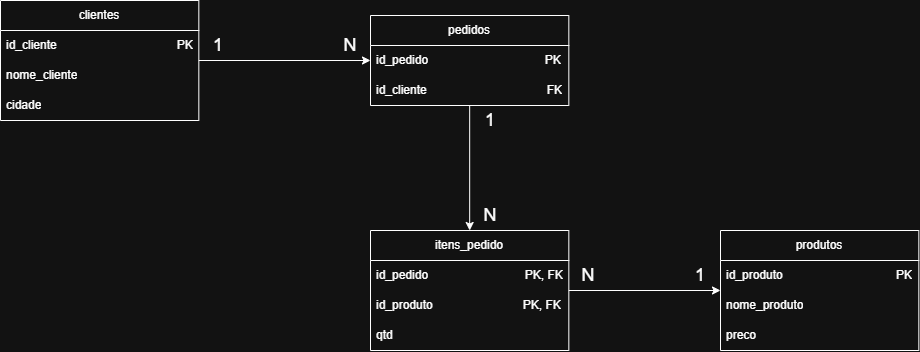

The diagram above was exported from draw.io. Its source (the exported page's mxGraphModel, read from the mxfile embedded in the PNG):
<mxGraphModel dx="958" dy="590" grid="1" gridSize="10" guides="1" tooltips="1" connect="1" arrows="1" fold="1" page="1" pageScale="1" pageWidth="827" pageHeight="1169" math="0" shadow="0">
  <root>
    <mxCell id="0" />
    <mxCell id="1" parent="0" />
    <mxCell id="toAigGBdlntTEfY2goKV-10" edge="1" parent="1" source="toAigGBdlntTEfY2goKV-1" style="edgeStyle=orthogonalEdgeStyle;rounded=0;orthogonalLoop=1;jettySize=auto;html=1;exitX=1;exitY=0.5;exitDx=0;exitDy=0;entryX=0;entryY=0.5;entryDx=0;entryDy=0;" target="toAigGBdlntTEfY2goKV-5">
      <mxGeometry relative="1" as="geometry">
        <mxPoint x="390" y="130" as="targetPoint" />
      </mxGeometry>
    </mxCell>
    <mxCell id="toAigGBdlntTEfY2goKV-1" parent="1" style="swimlane;fontStyle=0;childLayout=stackLayout;horizontal=1;startSize=30;horizontalStack=0;resizeParent=1;resizeParentMax=0;resizeLast=0;collapsible=1;marginBottom=0;whiteSpace=wrap;html=1;" value="clientes" vertex="1">
      <mxGeometry height="120" width="198.33" x="70" y="30" as="geometry" />
    </mxCell>
    <mxCell id="toAigGBdlntTEfY2goKV-2" parent="toAigGBdlntTEfY2goKV-1" style="text;strokeColor=none;fillColor=none;align=left;verticalAlign=middle;spacingLeft=4;spacingRight=4;overflow=hidden;points=[[0,0.5],[1,0.5]];portConstraint=eastwest;rotatable=0;whiteSpace=wrap;html=1;" value="id_cliente&amp;nbsp; &amp;nbsp; &amp;nbsp; &amp;nbsp; &amp;nbsp; &amp;nbsp; &amp;nbsp; &amp;nbsp; &amp;nbsp; &amp;nbsp; &amp;nbsp; &amp;nbsp; &amp;nbsp; &amp;nbsp; &amp;nbsp; &amp;nbsp; &amp;nbsp; &amp;nbsp; PK" vertex="1">
      <mxGeometry height="30" width="198.33" y="30" as="geometry" />
    </mxCell>
    <mxCell id="toAigGBdlntTEfY2goKV-3" parent="toAigGBdlntTEfY2goKV-1" style="text;strokeColor=none;fillColor=none;align=left;verticalAlign=middle;spacingLeft=4;spacingRight=4;overflow=hidden;points=[[0,0.5],[1,0.5]];portConstraint=eastwest;rotatable=0;whiteSpace=wrap;html=1;" value="nome_cliente" vertex="1">
      <mxGeometry height="30" width="198.33" y="60" as="geometry" />
    </mxCell>
    <mxCell id="toAigGBdlntTEfY2goKV-4" parent="toAigGBdlntTEfY2goKV-1" style="text;strokeColor=none;fillColor=none;align=left;verticalAlign=middle;spacingLeft=4;spacingRight=4;overflow=hidden;points=[[0,0.5],[1,0.5]];portConstraint=eastwest;rotatable=0;whiteSpace=wrap;html=1;" value="cidade" vertex="1">
      <mxGeometry height="30" width="198.33" y="90" as="geometry" />
    </mxCell>
    <mxCell id="N1tzSRBLM_hocqG5FAGg-10" edge="1" parent="1" source="toAigGBdlntTEfY2goKV-5" style="edgeStyle=orthogonalEdgeStyle;rounded=0;orthogonalLoop=1;jettySize=auto;html=1;exitX=0.5;exitY=1;exitDx=0;exitDy=0;entryX=0.5;entryY=0;entryDx=0;entryDy=0;" target="toAigGBdlntTEfY2goKV-13">
      <mxGeometry relative="1" as="geometry" />
    </mxCell>
    <mxCell id="toAigGBdlntTEfY2goKV-5" parent="1" style="swimlane;fontStyle=0;childLayout=stackLayout;horizontal=1;startSize=30;horizontalStack=0;resizeParent=1;resizeParentMax=0;resizeLast=0;collapsible=1;marginBottom=0;whiteSpace=wrap;html=1;" value="pedidos" vertex="1">
      <mxGeometry height="90" width="198.33" x="440" y="45" as="geometry" />
    </mxCell>
    <mxCell id="toAigGBdlntTEfY2goKV-6" parent="toAigGBdlntTEfY2goKV-5" style="text;strokeColor=none;fillColor=none;align=left;verticalAlign=middle;spacingLeft=4;spacingRight=4;overflow=hidden;points=[[0,0.5],[1,0.5]];portConstraint=eastwest;rotatable=0;whiteSpace=wrap;html=1;" value="id_pedido&amp;nbsp; &amp;nbsp; &amp;nbsp; &amp;nbsp; &amp;nbsp; &amp;nbsp; &amp;nbsp; &amp;nbsp; &amp;nbsp; &amp;nbsp; &amp;nbsp; &amp;nbsp; &amp;nbsp; &amp;nbsp; &amp;nbsp; &amp;nbsp; &amp;nbsp; &amp;nbsp;PK" vertex="1">
      <mxGeometry height="30" width="198.33" y="30" as="geometry" />
    </mxCell>
    <mxCell id="toAigGBdlntTEfY2goKV-7" parent="toAigGBdlntTEfY2goKV-5" style="text;strokeColor=none;fillColor=none;align=left;verticalAlign=middle;spacingLeft=4;spacingRight=4;overflow=hidden;points=[[0,0.5],[1,0.5]];portConstraint=eastwest;rotatable=0;whiteSpace=wrap;html=1;" value="id_cliente&amp;nbsp; &amp;nbsp; &amp;nbsp; &amp;nbsp; &amp;nbsp; &amp;nbsp; &amp;nbsp; &amp;nbsp; &amp;nbsp; &amp;nbsp; &amp;nbsp; &amp;nbsp; &amp;nbsp; &amp;nbsp; &amp;nbsp; &amp;nbsp; &amp;nbsp; &amp;nbsp; FK" vertex="1">
      <mxGeometry height="30" width="198.33" y="60" as="geometry" />
    </mxCell>
    <mxCell id="toAigGBdlntTEfY2goKV-11" parent="1" style="text;html=1;whiteSpace=wrap;strokeColor=none;fillColor=none;align=center;verticalAlign=middle;rounded=0;" value="&lt;font style=&quot;font-size: 18px;&quot;&gt;1&lt;/font&gt;" vertex="1">
      <mxGeometry height="30" width="40" x="268.33" y="60" as="geometry" />
    </mxCell>
    <mxCell id="toAigGBdlntTEfY2goKV-12" parent="1" style="text;html=1;whiteSpace=wrap;strokeColor=none;fillColor=none;align=center;verticalAlign=middle;rounded=0;" value="&lt;font style=&quot;font-size: 18px;&quot;&gt;N&lt;/font&gt;" vertex="1">
      <mxGeometry height="30" width="40" x="400" y="60" as="geometry" />
    </mxCell>
    <mxCell id="N1tzSRBLM_hocqG5FAGg-11" edge="1" parent="1" source="toAigGBdlntTEfY2goKV-13" style="edgeStyle=orthogonalEdgeStyle;rounded=0;orthogonalLoop=1;jettySize=auto;html=1;exitX=1;exitY=0.5;exitDx=0;exitDy=0;entryX=0;entryY=0.5;entryDx=0;entryDy=0;" target="N1tzSRBLM_hocqG5FAGg-1">
      <mxGeometry relative="1" as="geometry">
        <mxPoint x="770" y="340" as="targetPoint" />
      </mxGeometry>
    </mxCell>
    <mxCell id="toAigGBdlntTEfY2goKV-13" parent="1" style="swimlane;fontStyle=0;childLayout=stackLayout;horizontal=1;startSize=30;horizontalStack=0;resizeParent=1;resizeParentMax=0;resizeLast=0;collapsible=1;marginBottom=0;whiteSpace=wrap;html=1;" value="itens_pedido" vertex="1">
      <mxGeometry height="120" width="198.33" x="440" y="260" as="geometry" />
    </mxCell>
    <mxCell id="toAigGBdlntTEfY2goKV-14" parent="toAigGBdlntTEfY2goKV-13" style="text;strokeColor=none;fillColor=none;align=left;verticalAlign=middle;spacingLeft=4;spacingRight=4;overflow=hidden;points=[[0,0.5],[1,0.5]];portConstraint=eastwest;rotatable=0;whiteSpace=wrap;html=1;" value="id_pedido&amp;nbsp; &amp;nbsp; &amp;nbsp; &amp;nbsp; &amp;nbsp; &amp;nbsp; &amp;nbsp; &amp;nbsp; &amp;nbsp; &amp;nbsp; &amp;nbsp; &amp;nbsp; &amp;nbsp; &amp;nbsp; &amp;nbsp;PK, FK" vertex="1">
      <mxGeometry height="30" width="198.33" y="30" as="geometry" />
    </mxCell>
    <mxCell id="toAigGBdlntTEfY2goKV-15" parent="toAigGBdlntTEfY2goKV-13" style="text;strokeColor=none;fillColor=none;align=left;verticalAlign=middle;spacingLeft=4;spacingRight=4;overflow=hidden;points=[[0,0.5],[1,0.5]];portConstraint=eastwest;rotatable=0;whiteSpace=wrap;html=1;" value="id_produto&amp;nbsp; &amp;nbsp; &amp;nbsp; &amp;nbsp; &amp;nbsp; &amp;nbsp; &amp;nbsp; &amp;nbsp; &amp;nbsp; &amp;nbsp; &amp;nbsp; &amp;nbsp; &amp;nbsp; &amp;nbsp;PK, FK" vertex="1">
      <mxGeometry height="30" width="198.33" y="60" as="geometry" />
    </mxCell>
    <mxCell id="toAigGBdlntTEfY2goKV-16" parent="toAigGBdlntTEfY2goKV-13" style="text;strokeColor=none;fillColor=none;align=left;verticalAlign=middle;spacingLeft=4;spacingRight=4;overflow=hidden;points=[[0,0.5],[1,0.5]];portConstraint=eastwest;rotatable=0;whiteSpace=wrap;html=1;" value="qtd" vertex="1">
      <mxGeometry height="30" width="198.33" y="90" as="geometry" />
    </mxCell>
    <mxCell id="N1tzSRBLM_hocqG5FAGg-1" parent="1" style="swimlane;fontStyle=0;childLayout=stackLayout;horizontal=1;startSize=30;horizontalStack=0;resizeParent=1;resizeParentMax=0;resizeLast=0;collapsible=1;marginBottom=0;whiteSpace=wrap;html=1;" value="produtos" vertex="1">
      <mxGeometry height="120" width="198.33" x="790" y="260" as="geometry" />
    </mxCell>
    <mxCell id="N1tzSRBLM_hocqG5FAGg-2" parent="N1tzSRBLM_hocqG5FAGg-1" style="text;strokeColor=none;fillColor=none;align=left;verticalAlign=middle;spacingLeft=4;spacingRight=4;overflow=hidden;points=[[0,0.5],[1,0.5]];portConstraint=eastwest;rotatable=0;whiteSpace=wrap;html=1;" value="id_produto&amp;nbsp; &amp;nbsp; &amp;nbsp; &amp;nbsp; &amp;nbsp; &amp;nbsp; &amp;nbsp; &amp;nbsp; &amp;nbsp; &amp;nbsp; &amp;nbsp; &amp;nbsp; &amp;nbsp; &amp;nbsp; &amp;nbsp; &amp;nbsp; &amp;nbsp; PK" vertex="1">
      <mxGeometry height="30" width="198.33" y="30" as="geometry" />
    </mxCell>
    <mxCell id="N1tzSRBLM_hocqG5FAGg-3" parent="N1tzSRBLM_hocqG5FAGg-1" style="text;strokeColor=none;fillColor=none;align=left;verticalAlign=middle;spacingLeft=4;spacingRight=4;overflow=hidden;points=[[0,0.5],[1,0.5]];portConstraint=eastwest;rotatable=0;whiteSpace=wrap;html=1;" value="nome_produto" vertex="1">
      <mxGeometry height="30" width="198.33" y="60" as="geometry" />
    </mxCell>
    <mxCell id="N1tzSRBLM_hocqG5FAGg-4" parent="N1tzSRBLM_hocqG5FAGg-1" style="text;strokeColor=none;fillColor=none;align=left;verticalAlign=middle;spacingLeft=4;spacingRight=4;overflow=hidden;points=[[0,0.5],[1,0.5]];portConstraint=eastwest;rotatable=0;whiteSpace=wrap;html=1;" value="preco" vertex="1">
      <mxGeometry height="30" width="198.33" y="90" as="geometry" />
    </mxCell>
    <mxCell id="N1tzSRBLM_hocqG5FAGg-5" parent="1" style="text;html=1;whiteSpace=wrap;strokeColor=none;fillColor=none;align=center;verticalAlign=middle;rounded=0;" value="&lt;font style=&quot;font-size: 18px;&quot;&gt;N&lt;/font&gt;" vertex="1">
      <mxGeometry height="30" width="40" x="638.33" y="290" as="geometry" />
    </mxCell>
    <mxCell id="N1tzSRBLM_hocqG5FAGg-6" parent="1" style="text;html=1;whiteSpace=wrap;strokeColor=none;fillColor=none;align=center;verticalAlign=middle;rounded=0;" value="&lt;font style=&quot;font-size: 18px;&quot;&gt;1&lt;/font&gt;" vertex="1">
      <mxGeometry height="30" width="40" x="750" y="290" as="geometry" />
    </mxCell>
    <mxCell id="N1tzSRBLM_hocqG5FAGg-7" parent="1" style="text;html=1;whiteSpace=wrap;strokeColor=none;fillColor=none;align=center;verticalAlign=middle;rounded=0;" value="&lt;font style=&quot;font-size: 18px;&quot;&gt;1&lt;/font&gt;" vertex="1">
      <mxGeometry height="30" width="40" x="540" y="135" as="geometry" />
    </mxCell>
    <mxCell id="N1tzSRBLM_hocqG5FAGg-8" parent="1" style="text;html=1;whiteSpace=wrap;strokeColor=none;fillColor=none;align=center;verticalAlign=middle;rounded=0;" value="&lt;font style=&quot;font-size: 18px;&quot;&gt;N&lt;/font&gt;" vertex="1">
      <mxGeometry height="30" width="40" x="540" y="230" as="geometry" />
    </mxCell>
  </root>
</mxGraphModel>